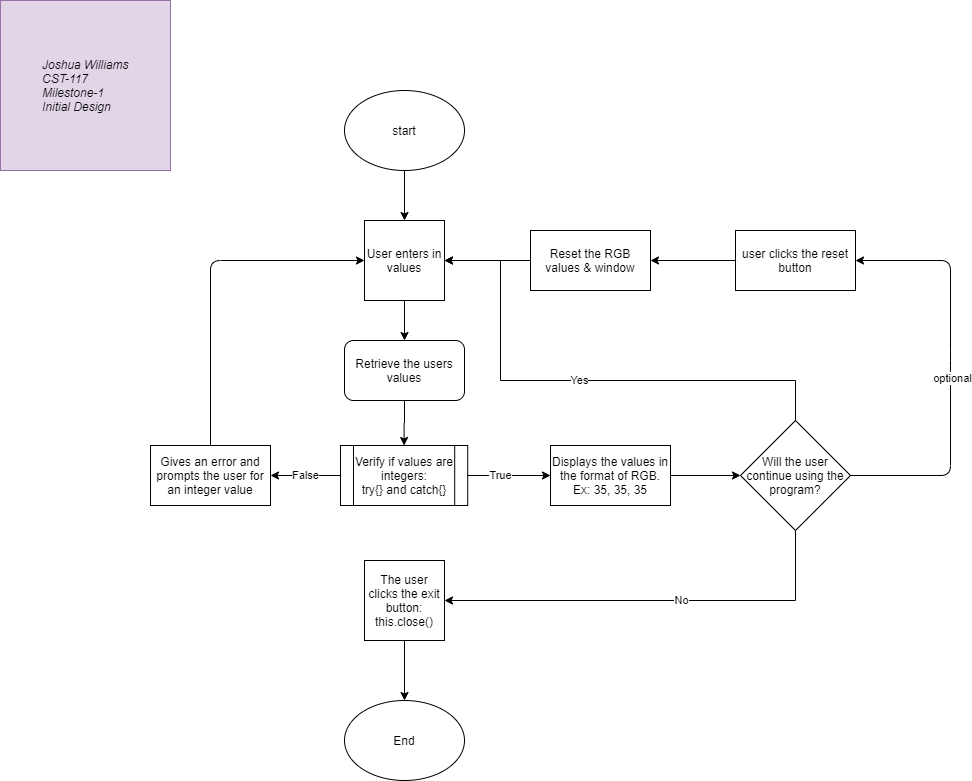

The diagram above was exported from draw.io. Its source (the exported page's mxGraphModel, read from the mxfile embedded in the PNG):
<mxGraphModel dx="1038" dy="675" grid="1" gridSize="10" guides="1" tooltips="1" connect="1" arrows="1" fold="1" page="1" pageScale="1" pageWidth="827" pageHeight="1169" math="0" shadow="0">
  <root>
    <mxCell id="WIyWlLk6GJQsqaUBKTNV-0" />
    <mxCell id="WIyWlLk6GJQsqaUBKTNV-1" parent="WIyWlLk6GJQsqaUBKTNV-0" />
    <mxCell id="e-y9V9EhvjZ7UuqjNe_X-3" value="" style="edgeStyle=orthogonalEdgeStyle;rounded=0;orthogonalLoop=1;jettySize=auto;html=1;" edge="1" parent="WIyWlLk6GJQsqaUBKTNV-1" source="e-y9V9EhvjZ7UuqjNe_X-1" target="e-y9V9EhvjZ7UuqjNe_X-2">
      <mxGeometry relative="1" as="geometry" />
    </mxCell>
    <mxCell id="e-y9V9EhvjZ7UuqjNe_X-1" value="start&lt;br&gt;" style="ellipse;whiteSpace=wrap;html=1;" vertex="1" parent="WIyWlLk6GJQsqaUBKTNV-1">
      <mxGeometry x="354" y="100" width="120" height="80" as="geometry" />
    </mxCell>
    <mxCell id="e-y9V9EhvjZ7UuqjNe_X-11" value="" style="edgeStyle=orthogonalEdgeStyle;rounded=0;orthogonalLoop=1;jettySize=auto;html=1;" edge="1" parent="WIyWlLk6GJQsqaUBKTNV-1" source="e-y9V9EhvjZ7UuqjNe_X-2">
      <mxGeometry relative="1" as="geometry">
        <mxPoint x="414" y="350" as="targetPoint" />
      </mxGeometry>
    </mxCell>
    <mxCell id="e-y9V9EhvjZ7UuqjNe_X-2" value="User enters in values" style="whiteSpace=wrap;html=1;aspect=fixed;" vertex="1" parent="WIyWlLk6GJQsqaUBKTNV-1">
      <mxGeometry x="374" y="230" width="80" height="80" as="geometry" />
    </mxCell>
    <mxCell id="e-y9V9EhvjZ7UuqjNe_X-9" value="True" style="edgeStyle=orthogonalEdgeStyle;rounded=0;orthogonalLoop=1;jettySize=auto;html=1;" edge="1" parent="WIyWlLk6GJQsqaUBKTNV-1" target="e-y9V9EhvjZ7UuqjNe_X-8">
      <mxGeometry relative="1" as="geometry">
        <mxPoint x="459" y="485" as="sourcePoint" />
      </mxGeometry>
    </mxCell>
    <mxCell id="e-y9V9EhvjZ7UuqjNe_X-25" style="edgeStyle=orthogonalEdgeStyle;rounded=0;orthogonalLoop=1;jettySize=auto;html=1;entryX=1;entryY=0.5;entryDx=0;entryDy=0;exitX=0.5;exitY=1;exitDx=0;exitDy=0;" edge="1" parent="WIyWlLk6GJQsqaUBKTNV-1" source="e-y9V9EhvjZ7UuqjNe_X-32" target="e-y9V9EhvjZ7UuqjNe_X-21">
      <mxGeometry relative="1" as="geometry">
        <Array as="points">
          <mxPoint x="805" y="610" />
        </Array>
      </mxGeometry>
    </mxCell>
    <mxCell id="e-y9V9EhvjZ7UuqjNe_X-34" value="No" style="edgeLabel;html=1;align=center;verticalAlign=middle;resizable=0;points=[];" vertex="1" connectable="0" parent="e-y9V9EhvjZ7UuqjNe_X-25">
      <mxGeometry x="-0.1211" y="-1" relative="1" as="geometry">
        <mxPoint as="offset" />
      </mxGeometry>
    </mxCell>
    <mxCell id="e-y9V9EhvjZ7UuqjNe_X-33" value="" style="edgeStyle=orthogonalEdgeStyle;rounded=0;orthogonalLoop=1;jettySize=auto;html=1;" edge="1" parent="WIyWlLk6GJQsqaUBKTNV-1" source="e-y9V9EhvjZ7UuqjNe_X-8" target="e-y9V9EhvjZ7UuqjNe_X-32">
      <mxGeometry relative="1" as="geometry" />
    </mxCell>
    <mxCell id="e-y9V9EhvjZ7UuqjNe_X-8" value="Displays the values in the format of RGB.&lt;br&gt;Ex: 35, 35, 35" style="whiteSpace=wrap;html=1;" vertex="1" parent="WIyWlLk6GJQsqaUBKTNV-1">
      <mxGeometry x="560" y="455" width="120" height="60" as="geometry" />
    </mxCell>
    <mxCell id="e-y9V9EhvjZ7UuqjNe_X-16" value="False" style="edgeStyle=orthogonalEdgeStyle;rounded=0;orthogonalLoop=1;jettySize=auto;html=1;" edge="1" parent="WIyWlLk6GJQsqaUBKTNV-1" source="e-y9V9EhvjZ7UuqjNe_X-10" target="e-y9V9EhvjZ7UuqjNe_X-15">
      <mxGeometry relative="1" as="geometry" />
    </mxCell>
    <mxCell id="e-y9V9EhvjZ7UuqjNe_X-10" value="&lt;span&gt;Verify if values are integers:&lt;br&gt;try{} and catch{}&lt;br&gt;&lt;/span&gt;" style="shape=process;whiteSpace=wrap;html=1;backgroundOutline=1;" vertex="1" parent="WIyWlLk6GJQsqaUBKTNV-1">
      <mxGeometry x="350.00000000000006" y="455" width="127.2" height="60" as="geometry" />
    </mxCell>
    <mxCell id="e-y9V9EhvjZ7UuqjNe_X-14" value="" style="edgeStyle=orthogonalEdgeStyle;rounded=0;orthogonalLoop=1;jettySize=auto;html=1;" edge="1" parent="WIyWlLk6GJQsqaUBKTNV-1" source="e-y9V9EhvjZ7UuqjNe_X-13" target="e-y9V9EhvjZ7UuqjNe_X-10">
      <mxGeometry relative="1" as="geometry" />
    </mxCell>
    <mxCell id="e-y9V9EhvjZ7UuqjNe_X-13" value="Retrieve the users values" style="rounded=1;whiteSpace=wrap;html=1;" vertex="1" parent="WIyWlLk6GJQsqaUBKTNV-1">
      <mxGeometry x="354" y="350" width="120" height="60" as="geometry" />
    </mxCell>
    <mxCell id="e-y9V9EhvjZ7UuqjNe_X-15" value="Gives an error and prompts the user for an integer value" style="whiteSpace=wrap;html=1;" vertex="1" parent="WIyWlLk6GJQsqaUBKTNV-1">
      <mxGeometry x="160.00000000000006" y="455" width="120" height="60" as="geometry" />
    </mxCell>
    <mxCell id="e-y9V9EhvjZ7UuqjNe_X-19" value="" style="endArrow=classic;html=1;exitX=0.5;exitY=0;exitDx=0;exitDy=0;entryX=0;entryY=0.5;entryDx=0;entryDy=0;" edge="1" parent="WIyWlLk6GJQsqaUBKTNV-1" source="e-y9V9EhvjZ7UuqjNe_X-15" target="e-y9V9EhvjZ7UuqjNe_X-2">
      <mxGeometry width="50" height="50" relative="1" as="geometry">
        <mxPoint x="310" y="530" as="sourcePoint" />
        <mxPoint x="360" y="480" as="targetPoint" />
        <Array as="points">
          <mxPoint x="220" y="270" />
        </Array>
      </mxGeometry>
    </mxCell>
    <mxCell id="e-y9V9EhvjZ7UuqjNe_X-20" value="End" style="ellipse;whiteSpace=wrap;html=1;" vertex="1" parent="WIyWlLk6GJQsqaUBKTNV-1">
      <mxGeometry x="354" y="710" width="120" height="80" as="geometry" />
    </mxCell>
    <mxCell id="e-y9V9EhvjZ7UuqjNe_X-27" value="" style="edgeStyle=orthogonalEdgeStyle;rounded=0;orthogonalLoop=1;jettySize=auto;html=1;" edge="1" parent="WIyWlLk6GJQsqaUBKTNV-1" source="e-y9V9EhvjZ7UuqjNe_X-21" target="e-y9V9EhvjZ7UuqjNe_X-20">
      <mxGeometry relative="1" as="geometry" />
    </mxCell>
    <mxCell id="e-y9V9EhvjZ7UuqjNe_X-21" value="The user clicks the exit button:&lt;br&gt;this.close()" style="whiteSpace=wrap;html=1;aspect=fixed;" vertex="1" parent="WIyWlLk6GJQsqaUBKTNV-1">
      <mxGeometry x="374" y="570" width="80" height="80" as="geometry" />
    </mxCell>
    <mxCell id="e-y9V9EhvjZ7UuqjNe_X-41" value="" style="edgeStyle=orthogonalEdgeStyle;rounded=0;orthogonalLoop=1;jettySize=auto;html=1;" edge="1" parent="WIyWlLk6GJQsqaUBKTNV-1" source="e-y9V9EhvjZ7UuqjNe_X-28" target="e-y9V9EhvjZ7UuqjNe_X-40">
      <mxGeometry relative="1" as="geometry" />
    </mxCell>
    <mxCell id="e-y9V9EhvjZ7UuqjNe_X-28" value="user clicks the reset button" style="rounded=0;whiteSpace=wrap;html=1;" vertex="1" parent="WIyWlLk6GJQsqaUBKTNV-1">
      <mxGeometry x="745" y="240" width="120" height="60" as="geometry" />
    </mxCell>
    <mxCell id="e-y9V9EhvjZ7UuqjNe_X-30" value="&lt;blockquote style=&quot;margin: 0 0 0 40px ; border: none ; padding: 0px&quot;&gt;&lt;div style=&quot;text-align: justify&quot;&gt;&lt;i&gt;Joshua Williams&amp;nbsp;&lt;/i&gt;&lt;/div&gt;&lt;i&gt;&lt;div style=&quot;text-align: justify&quot;&gt;&lt;i&gt;CST-117&lt;/i&gt;&lt;/div&gt;&lt;/i&gt;&lt;i&gt;&lt;div style=&quot;text-align: justify&quot;&gt;&lt;i&gt;Milestone-1&lt;/i&gt;&lt;/div&gt;&lt;/i&gt;&lt;i&gt;&lt;div style=&quot;text-align: justify&quot;&gt;&lt;i&gt;Initial Design&lt;/i&gt;&lt;/div&gt;&lt;/i&gt;&lt;/blockquote&gt;" style="whiteSpace=wrap;html=1;aspect=fixed;align=left;fillColor=#e1d5e7;strokeColor=#9673a6;" vertex="1" parent="WIyWlLk6GJQsqaUBKTNV-1">
      <mxGeometry x="10" y="10" width="170" height="170" as="geometry" />
    </mxCell>
    <mxCell id="e-y9V9EhvjZ7UuqjNe_X-43" value="Yes" style="edgeStyle=orthogonalEdgeStyle;rounded=0;orthogonalLoop=1;jettySize=auto;html=1;entryX=1;entryY=0.5;entryDx=0;entryDy=0;" edge="1" parent="WIyWlLk6GJQsqaUBKTNV-1" source="e-y9V9EhvjZ7UuqjNe_X-32" target="e-y9V9EhvjZ7UuqjNe_X-2">
      <mxGeometry relative="1" as="geometry">
        <Array as="points">
          <mxPoint x="805" y="390" />
          <mxPoint x="510" y="390" />
          <mxPoint x="510" y="270" />
        </Array>
      </mxGeometry>
    </mxCell>
    <mxCell id="e-y9V9EhvjZ7UuqjNe_X-32" value="Will the user continue using the program?" style="rhombus;whiteSpace=wrap;html=1;" vertex="1" parent="WIyWlLk6GJQsqaUBKTNV-1">
      <mxGeometry x="750" y="430" width="110" height="110" as="geometry" />
    </mxCell>
    <mxCell id="e-y9V9EhvjZ7UuqjNe_X-38" value="" style="endArrow=classic;html=1;exitX=1;exitY=0.5;exitDx=0;exitDy=0;entryX=1;entryY=0.5;entryDx=0;entryDy=0;" edge="1" parent="WIyWlLk6GJQsqaUBKTNV-1" source="e-y9V9EhvjZ7UuqjNe_X-32" target="e-y9V9EhvjZ7UuqjNe_X-28">
      <mxGeometry width="50" height="50" relative="1" as="geometry">
        <mxPoint x="510" y="460" as="sourcePoint" />
        <mxPoint x="960" y="485" as="targetPoint" />
        <Array as="points">
          <mxPoint x="960" y="485" />
          <mxPoint x="960" y="370" />
          <mxPoint x="960" y="270" />
        </Array>
      </mxGeometry>
    </mxCell>
    <mxCell id="e-y9V9EhvjZ7UuqjNe_X-39" value="optional" style="edgeLabel;html=1;align=center;verticalAlign=middle;resizable=0;points=[];" vertex="1" connectable="0" parent="e-y9V9EhvjZ7UuqjNe_X-38">
      <mxGeometry x="-0.0317" y="-1" relative="1" as="geometry">
        <mxPoint y="1" as="offset" />
      </mxGeometry>
    </mxCell>
    <mxCell id="e-y9V9EhvjZ7UuqjNe_X-42" value="" style="edgeStyle=orthogonalEdgeStyle;rounded=0;orthogonalLoop=1;jettySize=auto;html=1;" edge="1" parent="WIyWlLk6GJQsqaUBKTNV-1" source="e-y9V9EhvjZ7UuqjNe_X-40" target="e-y9V9EhvjZ7UuqjNe_X-2">
      <mxGeometry relative="1" as="geometry" />
    </mxCell>
    <mxCell id="e-y9V9EhvjZ7UuqjNe_X-40" value="Reset the RGB values &amp;amp; window" style="rounded=0;whiteSpace=wrap;html=1;" vertex="1" parent="WIyWlLk6GJQsqaUBKTNV-1">
      <mxGeometry x="540" y="240" width="120" height="60" as="geometry" />
    </mxCell>
  </root>
</mxGraphModel>